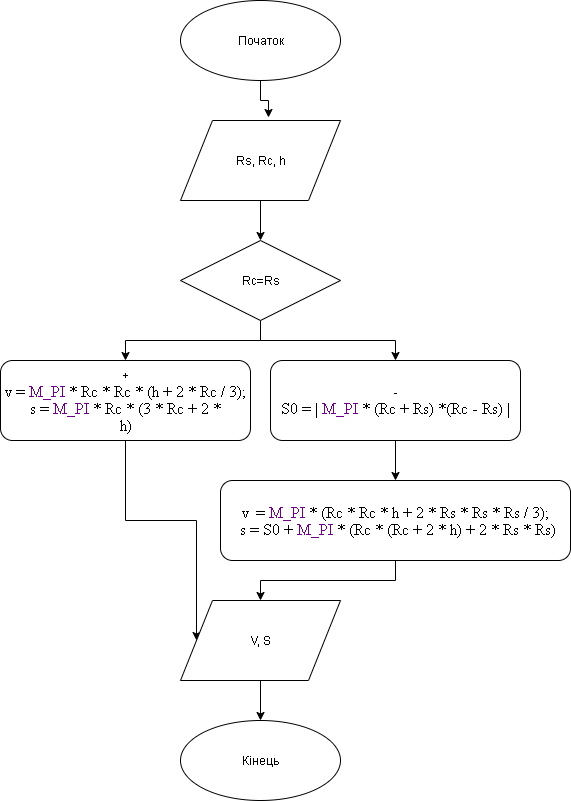

The diagram above was exported from draw.io. Its source (the exported page's mxGraphModel, read from the mxfile embedded in the PNG):
<mxGraphModel dx="1024" dy="566" grid="1" gridSize="10" guides="1" tooltips="1" connect="1" arrows="1" fold="1" page="1" pageScale="1" pageWidth="850" pageHeight="1100" math="0" shadow="0">
  <root>
    <mxCell id="0" />
    <mxCell id="1" parent="0" />
    <mxCell id="mt54CSykPqQ7V3wHvt34-5" style="edgeStyle=orthogonalEdgeStyle;rounded=0;orthogonalLoop=1;jettySize=auto;html=1;entryX=0.552;entryY=-0.042;entryDx=0;entryDy=0;entryPerimeter=0;" edge="1" parent="1" source="mt54CSykPqQ7V3wHvt34-1" target="mt54CSykPqQ7V3wHvt34-2">
      <mxGeometry relative="1" as="geometry" />
    </mxCell>
    <mxCell id="mt54CSykPqQ7V3wHvt34-1" value="Початок" style="ellipse;whiteSpace=wrap;html=1;" vertex="1" parent="1">
      <mxGeometry x="200" y="40" width="160" height="80" as="geometry" />
    </mxCell>
    <mxCell id="mt54CSykPqQ7V3wHvt34-6" style="edgeStyle=orthogonalEdgeStyle;rounded=0;orthogonalLoop=1;jettySize=auto;html=1;entryX=0.5;entryY=0;entryDx=0;entryDy=0;" edge="1" parent="1" source="mt54CSykPqQ7V3wHvt34-2" target="mt54CSykPqQ7V3wHvt34-4">
      <mxGeometry relative="1" as="geometry" />
    </mxCell>
    <mxCell id="mt54CSykPqQ7V3wHvt34-2" value="Rs, Rc, h" style="shape=parallelogram;perimeter=parallelogramPerimeter;whiteSpace=wrap;html=1;" vertex="1" parent="1">
      <mxGeometry x="200" y="160" width="160" height="80" as="geometry" />
    </mxCell>
    <mxCell id="mt54CSykPqQ7V3wHvt34-10" style="edgeStyle=orthogonalEdgeStyle;rounded=0;orthogonalLoop=1;jettySize=auto;html=1;" edge="1" parent="1" source="mt54CSykPqQ7V3wHvt34-4" target="mt54CSykPqQ7V3wHvt34-9">
      <mxGeometry relative="1" as="geometry" />
    </mxCell>
    <mxCell id="mt54CSykPqQ7V3wHvt34-11" style="edgeStyle=orthogonalEdgeStyle;rounded=0;orthogonalLoop=1;jettySize=auto;html=1;entryX=0.5;entryY=0;entryDx=0;entryDy=0;" edge="1" parent="1" source="mt54CSykPqQ7V3wHvt34-4" target="mt54CSykPqQ7V3wHvt34-8">
      <mxGeometry relative="1" as="geometry" />
    </mxCell>
    <mxCell id="mt54CSykPqQ7V3wHvt34-4" value="Rc=Rs" style="rhombus;whiteSpace=wrap;html=1;" vertex="1" parent="1">
      <mxGeometry x="200" y="280" width="160" height="80" as="geometry" />
    </mxCell>
    <mxCell id="mt54CSykPqQ7V3wHvt34-15" style="edgeStyle=orthogonalEdgeStyle;rounded=0;orthogonalLoop=1;jettySize=auto;html=1;entryX=0;entryY=0.5;entryDx=0;entryDy=0;" edge="1" parent="1" source="mt54CSykPqQ7V3wHvt34-8" target="mt54CSykPqQ7V3wHvt34-14">
      <mxGeometry relative="1" as="geometry" />
    </mxCell>
    <mxCell id="mt54CSykPqQ7V3wHvt34-8" value="+&lt;br&gt;&lt;span style=&quot;font-size: 12pt ; line-height: 107% ; font-family: &amp;#34;times new roman&amp;#34; , serif&quot;&gt;v&lt;/span&gt;&lt;span lang=&quot;RU&quot; style=&quot;font-size: 12pt ; line-height: 107% ; font-family: &amp;#34;times new roman&amp;#34; , serif&quot;&gt; = &lt;/span&gt;&lt;span style=&quot;font-size: 12.0pt ; line-height: 107% ; font-family: &amp;#34;times new roman&amp;#34; , serif ; color: #6f008a&quot;&gt;M&lt;/span&gt;&lt;span lang=&quot;RU&quot; style=&quot;font-size: 12.0pt ; line-height: 107% ; font-family: &amp;#34;times new roman&amp;#34; , serif ; color: #6f008a&quot;&gt;_&lt;/span&gt;&lt;span style=&quot;font-size: 12.0pt ; line-height: 107% ; font-family: &amp;#34;times new roman&amp;#34; , serif ; color: #6f008a&quot;&gt;PI&lt;/span&gt;&lt;span lang=&quot;RU&quot; style=&quot;font-size: 12pt ; line-height: 107% ; font-family: &amp;#34;times new roman&amp;#34; , serif&quot;&gt; * &lt;/span&gt;&lt;span style=&quot;font-size: 12pt ; line-height: 107% ; font-family: &amp;#34;times new roman&amp;#34; , serif&quot;&gt;Rc&lt;/span&gt;&lt;span lang=&quot;RU&quot; style=&quot;font-size: 12pt ; line-height: 107% ; font-family: &amp;#34;times new roman&amp;#34; , serif&quot;&gt; * &lt;/span&gt;&lt;span style=&quot;font-size: 12pt ; line-height: 107% ; font-family: &amp;#34;times new roman&amp;#34; , serif&quot;&gt;Rc&lt;/span&gt;&lt;span lang=&quot;RU&quot; style=&quot;font-size: 12pt ; line-height: 107% ; font-family: &amp;#34;times new roman&amp;#34; , serif&quot;&gt; * (&lt;/span&gt;&lt;span style=&quot;font-size: 12pt ; line-height: 107% ; font-family: &amp;#34;times new roman&amp;#34; , serif&quot;&gt;h&lt;/span&gt;&lt;span lang=&quot;RU&quot; style=&quot;font-size: 12pt ; line-height: 107% ; font-family: &amp;#34;times new roman&amp;#34; , serif&quot;&gt; + 2 *&amp;nbsp;&lt;/span&gt;&lt;span style=&quot;font-size: 12pt ; line-height: 107% ; font-family: &amp;#34;times new roman&amp;#34; , serif&quot;&gt;Rc&lt;/span&gt;&lt;span lang=&quot;RU&quot; style=&quot;font-size: 12pt ; line-height: 107% ; font-family: &amp;#34;times new roman&amp;#34; , serif&quot;&gt; / 3&lt;/span&gt;&lt;span lang=&quot;UK&quot; style=&quot;font-size: 12pt ; line-height: 107% ; font-family: &amp;#34;times new roman&amp;#34; , serif&quot;&gt;)&lt;/span&gt;&lt;span lang=&quot;RU&quot; style=&quot;font-size: 12pt ; line-height: 107% ; font-family: &amp;#34;times new roman&amp;#34; , serif&quot;&gt;; &lt;br&gt;&lt;/span&gt;&lt;span style=&quot;font-size: 12pt ; line-height: 107% ; font-family: &amp;#34;times new roman&amp;#34; , serif&quot;&gt;s&lt;/span&gt;&lt;span lang=&quot;RU&quot; style=&quot;font-size: 12pt ; line-height: 107% ; font-family: &amp;#34;times new roman&amp;#34; , serif&quot;&gt; = &lt;/span&gt;&lt;span style=&quot;font-size: 12.0pt ; line-height: 107% ; font-family: &amp;#34;times new roman&amp;#34; , serif ; color: #6f008a&quot;&gt;M&lt;/span&gt;&lt;span lang=&quot;RU&quot; style=&quot;font-size: 12.0pt ; line-height: 107% ; font-family: &amp;#34;times new roman&amp;#34; , serif ; color: #6f008a&quot;&gt;_&lt;/span&gt;&lt;span style=&quot;font-size: 12.0pt ; line-height: 107% ; font-family: &amp;#34;times new roman&amp;#34; , serif ; color: #6f008a&quot;&gt;PI&lt;/span&gt;&lt;span lang=&quot;RU&quot; style=&quot;font-size: 12pt ; line-height: 107% ; font-family: &amp;#34;times new roman&amp;#34; , serif&quot;&gt; * &lt;/span&gt;&lt;span style=&quot;font-size: 12pt ; line-height: 107% ; font-family: &amp;#34;times new roman&amp;#34; , serif&quot;&gt;Rc&lt;/span&gt;&lt;span lang=&quot;RU&quot; style=&quot;font-size: 12pt ; line-height: 107% ; font-family: &amp;#34;times new roman&amp;#34; , serif&quot;&gt; * (3 * &lt;/span&gt;&lt;span style=&quot;font-size: 12pt ; line-height: 107% ; font-family: &amp;#34;times new roman&amp;#34; , serif&quot;&gt;Rc&lt;/span&gt;&lt;span lang=&quot;RU&quot; style=&quot;font-size: 12pt ; line-height: 107% ; font-family: &amp;#34;times new roman&amp;#34; , serif&quot;&gt; + 2 *&lt;br&gt;&lt;/span&gt;&lt;span style=&quot;font-size: 12pt ; line-height: 107% ; font-family: &amp;#34;times new roman&amp;#34; , serif&quot;&gt;h&lt;/span&gt;&lt;span lang=&quot;RU&quot; style=&quot;font-size: 12pt ; line-height: 107% ; font-family: &amp;#34;times new roman&amp;#34; , serif&quot;&gt;)&lt;/span&gt;" style="rounded=1;whiteSpace=wrap;html=1;" vertex="1" parent="1">
      <mxGeometry x="20" y="400" width="250" height="80" as="geometry" />
    </mxCell>
    <mxCell id="mt54CSykPqQ7V3wHvt34-13" style="edgeStyle=orthogonalEdgeStyle;rounded=0;orthogonalLoop=1;jettySize=auto;html=1;entryX=0.5;entryY=0;entryDx=0;entryDy=0;" edge="1" parent="1" source="mt54CSykPqQ7V3wHvt34-9" target="mt54CSykPqQ7V3wHvt34-12">
      <mxGeometry relative="1" as="geometry" />
    </mxCell>
    <mxCell id="mt54CSykPqQ7V3wHvt34-9" value="-&lt;br&gt;&lt;span style=&quot;font-size: 12pt ; line-height: 107% ; font-family: &amp;#34;times new roman&amp;#34; , serif&quot;&gt;S&lt;/span&gt;&lt;span lang=&quot;UK&quot; style=&quot;font-size: 12pt ; line-height: 107% ; font-family: &amp;#34;times new roman&amp;#34; , serif&quot;&gt;0 = |&amp;nbsp;&lt;/span&gt;&lt;span style=&quot;font-size: 12.0pt ; line-height: 107% ; font-family: &amp;#34;times new roman&amp;#34; , serif ; color: #6f008a&quot;&gt;M&lt;/span&gt;&lt;span lang=&quot;UK&quot; style=&quot;font-size: 12.0pt ; line-height: 107% ; font-family: &amp;#34;times new roman&amp;#34; , serif ; color: #6f008a&quot;&gt;_&lt;/span&gt;&lt;span style=&quot;font-size: 12.0pt ; line-height: 107% ; font-family: &amp;#34;times new roman&amp;#34; , serif ; color: #6f008a&quot;&gt;PI&lt;/span&gt;&lt;span lang=&quot;UK&quot; style=&quot;font-size: 12pt ; line-height: 107% ; font-family: &amp;#34;times new roman&amp;#34; , serif&quot;&gt; * (&lt;/span&gt;&lt;span style=&quot;font-size: 12pt ; line-height: 107% ; font-family: &amp;#34;times new roman&amp;#34; , serif&quot;&gt;Rc&lt;/span&gt;&lt;span lang=&quot;UK&quot; style=&quot;font-size: 12pt ; line-height: 107% ; font-family: &amp;#34;times new roman&amp;#34; , serif&quot;&gt; + &lt;/span&gt;&lt;span style=&quot;font-size: 12pt ; line-height: 107% ; font-family: &amp;#34;times new roman&amp;#34; , serif&quot;&gt;Rs&lt;/span&gt;&lt;span lang=&quot;UK&quot; style=&quot;font-size: 12pt ; line-height: 107% ; font-family: &amp;#34;times new roman&amp;#34; , serif&quot;&gt;) *(&lt;/span&gt;&lt;span style=&quot;font-size: 12pt ; line-height: 107% ; font-family: &amp;#34;times new roman&amp;#34; , serif&quot;&gt;Rc&amp;nbsp;&lt;/span&gt;&lt;span lang=&quot;UK&quot; style=&quot;font-size: 12pt ; line-height: 107% ; font-family: &amp;#34;times new roman&amp;#34; , serif&quot;&gt;- &lt;/span&gt;&lt;span style=&quot;font-size: 12pt ; line-height: 107% ; font-family: &amp;#34;times new roman&amp;#34; , serif&quot;&gt;Rs&lt;/span&gt;&lt;span lang=&quot;UK&quot; style=&quot;font-size: 12pt ; line-height: 107% ; font-family: &amp;#34;times new roman&amp;#34; , serif&quot;&gt;) |&lt;/span&gt;" style="rounded=1;whiteSpace=wrap;html=1;" vertex="1" parent="1">
      <mxGeometry x="290" y="400" width="250" height="80" as="geometry" />
    </mxCell>
    <mxCell id="mt54CSykPqQ7V3wHvt34-16" style="edgeStyle=orthogonalEdgeStyle;rounded=0;orthogonalLoop=1;jettySize=auto;html=1;" edge="1" parent="1" source="mt54CSykPqQ7V3wHvt34-12" target="mt54CSykPqQ7V3wHvt34-14">
      <mxGeometry relative="1" as="geometry" />
    </mxCell>
    <mxCell id="mt54CSykPqQ7V3wHvt34-12" value="&lt;span style=&quot;font-size: 12pt ; line-height: 107% ; font-family: &amp;#34;times new roman&amp;#34; , serif&quot;&gt;v&lt;/span&gt;&lt;span style=&quot;font-size: 9.5pt ; line-height: 107% ; font-family: &amp;#34;consolas&amp;#34;&quot;&gt; &lt;/span&gt;&lt;span style=&quot;font-size: 12pt ; line-height: 107% ; font-family: &amp;#34;times new roman&amp;#34; , serif&quot;&gt;= &lt;/span&gt;&lt;span style=&quot;font-size: 12.0pt ; line-height: 107% ; font-family: &amp;#34;times new roman&amp;#34; , serif ; color: #6f008a&quot;&gt;M_PI&lt;/span&gt;&lt;span style=&quot;font-size: 12pt ; line-height: 107% ; font-family: &amp;#34;times new roman&amp;#34; , serif&quot;&gt; * (Rc * Rc * h + 2 * Rs * Rs * Rs / 3);&lt;br&gt;&amp;nbsp;s = S0 + &lt;/span&gt;&lt;span style=&quot;font-size: 12.0pt ; line-height: 107% ; font-family: &amp;#34;times new roman&amp;#34; , serif ; color: #6f008a&quot;&gt;M_PI&lt;/span&gt;&lt;span style=&quot;font-size: 12pt ; line-height: 107% ; font-family: &amp;#34;times new roman&amp;#34; , serif&quot;&gt; * (Rc * (Rc + 2 * h) + 2 * Rs * Rs)&lt;/span&gt;" style="rounded=1;whiteSpace=wrap;html=1;" vertex="1" parent="1">
      <mxGeometry x="240" y="520" width="350" height="80" as="geometry" />
    </mxCell>
    <mxCell id="mt54CSykPqQ7V3wHvt34-18" style="edgeStyle=orthogonalEdgeStyle;rounded=0;orthogonalLoop=1;jettySize=auto;html=1;entryX=0.5;entryY=0;entryDx=0;entryDy=0;" edge="1" parent="1" source="mt54CSykPqQ7V3wHvt34-14" target="mt54CSykPqQ7V3wHvt34-17">
      <mxGeometry relative="1" as="geometry" />
    </mxCell>
    <mxCell id="mt54CSykPqQ7V3wHvt34-14" value="V, S" style="shape=parallelogram;perimeter=parallelogramPerimeter;whiteSpace=wrap;html=1;" vertex="1" parent="1">
      <mxGeometry x="200" y="640" width="160" height="80" as="geometry" />
    </mxCell>
    <mxCell id="mt54CSykPqQ7V3wHvt34-17" value="Кінець" style="ellipse;whiteSpace=wrap;html=1;" vertex="1" parent="1">
      <mxGeometry x="200" y="760" width="160" height="80" as="geometry" />
    </mxCell>
  </root>
</mxGraphModel>